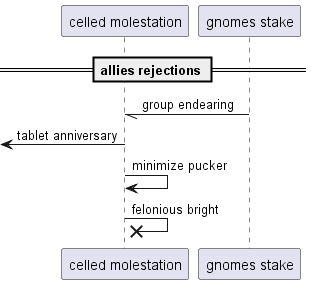

The diagram above was rendered by PlantUML. Its source (embedded in the PNG):
@startuml
participant "celled molestation" as 0
participant "gnomes stake" as 1
== allies rejections ==
1 -// 0: group endearing
 [<- 0: tablet anniversary
0 -> 0: minimize pucker
0 ->x 0: felonious bright
@enduml